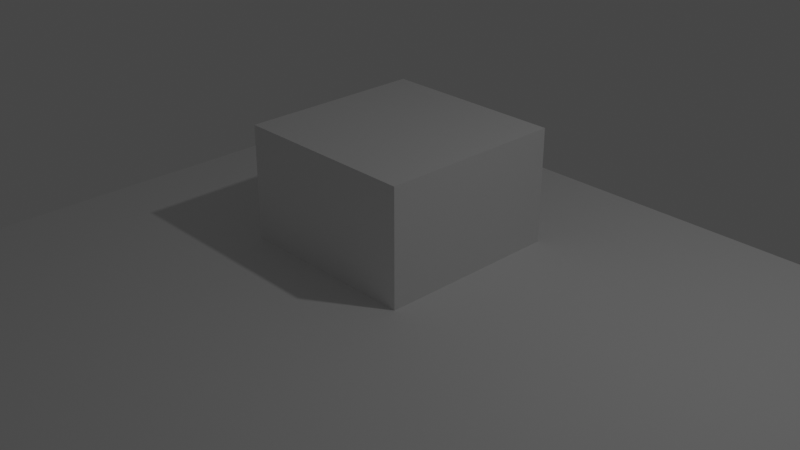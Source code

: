 # Source: 280-cycles.blend  (saved by Blender 2.80.29; exported with 4.5.12 LTS)
import bpy
from mathutils import Matrix  # noqa: F401  (used for matrix-valued properties, if any)

bpy.ops.wm.read_factory_settings(use_empty=True)
scene = bpy.context.scene
scene.name = 'Scene'

# ---- collections
col_collection = bpy.data.collections.new('Collection'); scene.collection.children.link(col_collection)

# ---- materials (node trees are filled in below, after node groups)
mat_material = bpy.data.materials.new('Material')
mat_material.alpha_threshold = 0.0
mat_material.roughness = 0.5
mat_material.line_color = (0.0, 0.0, 0.0, 1.0)

# ---- material node trees
mat_material.use_nodes = True; mat_material.node_tree.nodes.clear()
_N = mat_material.node_tree.nodes; _L = mat_material.node_tree.links
n0 = _N.new('ShaderNodeOutputMaterial'); n0.name = 'Material Output'; n0.location = (300, 300)
n1 = _N.new('ShaderNodeBsdfPrincipled'); n1.name = 'Principled BSDF'; n1.location = (10, 300)
n1.distribution = 'GGX'
n1.subsurface_method = 'BURLEY'
n1.inputs[3].default_value = 1.45
_L.new(n1.outputs[0], n0.inputs[0])
n0.is_active_output = True

# ---- world
world_world = bpy.data.worlds.new('World'); scene.world = world_world
world_world.color = (0.05088, 0.05088, 0.05088)
world_world.use_sun_shadow = False
world_world.sun_shadow_jitter_overblur = 0.0

# ---- cameras
cam_camera = bpy.data.cameras.new('Camera')
cam_camera.clip_end = 100.0
cam_camera.ortho_scale = 7.314
cam_camera.dof.focus_distance = 0.0

# ---- lights
light_lamp = bpy.data.lights.new('Lamp', 'POINT')
light_lamp.transmission_factor = 0.0
light_lamp.cutoff_distance = 30.0
light_lamp.energy = 100.0
light_lamp.shadow_buffer_clip_start = 1.001
light_lamp.shadow_soft_size = 0.1
light_lamp.shadow_maximum_resolution = 0.006
light_lamp.use_absolute_resolution = True

# ---- meshes
me_cube = bpy.data.meshes.new('Cube')
me_cube.from_pydata([(1.0, 1.0, 1.0), (1.0, 1.0, -1.0), (1.0, -1.0, 1.0), (1.0, -1.0, -1.0), (-1.0, 1.0, 1.0), (-1.0, 1.0, -1.0), (-1.0, -1.0, 1.0), (-1.0, -1.0, -1.0)], [], [(0, 4, 6, 2), (3, 2, 6, 7), (7, 6, 4, 5), (5, 1, 3, 7), (1, 0, 2, 3), (5, 4, 0, 1)])
_uv = me_cube.uv_layers.new(name='UVMap')
_uv.uv.foreach_set('vector', [0.375, 0.0, 0.625, 0.0, 0.625, 0.25, 0.375, 0.25, 0.375, 0.25, 0.625, 0.25, 0.625, 0.5, 0.375, 0.5, 0.375, 0.5, 0.625, 0.5, 0.625, 0.75, 0.375, 0.75, 0.375, 0.75, 0.625, 0.75, 0.625, 1.0, 0.375, 1.0, 0.125, 0.5, 0.375, 0.5, 0.375, 0.75, 0.125, 0.75, 0.625, 0.5, 0.875, 0.5, 0.875, 0.75, 0.625, 0.75])
me_cube.materials.append(mat_material)
me_cube.use_remesh_preserve_volume = False
me_cube.use_remesh_preserve_attributes = False
me_cube.use_mirror_vertex_groups = False
me_cube.update()
me_plane = bpy.data.meshes.new('Plane')
me_plane.from_pydata([(-1.0, -1.0, 0.0), (1.0, -1.0, 0.0), (-1.0, 1.0, 0.0), (1.0, 1.0, 0.0)], [], [(0, 1, 3, 2)])
_uv = me_plane.uv_layers.new(name='UVMap')
_uv.uv.foreach_set('vector', [0.0, 0.0, 1.0, 0.0, 1.0, 1.0, 0.0, 1.0])
me_plane.use_remesh_preserve_volume = False
me_plane.use_remesh_preserve_attributes = False
me_plane.use_mirror_vertex_groups = False
me_plane.update()

# ---- objects
ob_cube = bpy.data.objects.new('Cube', me_cube)
ob_lamp = bpy.data.objects.new('Lamp', light_lamp)
ob_camera = bpy.data.objects.new('Camera', cam_camera)
ob_plane = bpy.data.objects.new('Plane', me_plane)

# ---- transforms, parenting, visibility, modifiers, constraints
ob_cube.location = (0.0, 0.0, 0.0)
ob_cube.lock_rotations_4d = False
ob_cube.empty_display_type = 'ARROWS'
ob_cube.lineart.crease_threshold = 0.0
ob_lamp.location = (4.076, 1.005, 5.904)
ob_lamp.rotation_euler = (0.6503, 0.05522, 1.866)
ob_lamp.lock_rotations_4d = False
ob_lamp.empty_display_type = 'ARROWS'
ob_lamp.color = (0.0, 0.0, 0.0, 0.0)
ob_lamp.lineart.crease_threshold = 0.0
ob_camera.location = (7.359, -6.926, 4.958)
ob_camera.rotation_euler = (1.109, 0.0, 0.8149)
ob_camera.lock_rotations_4d = False
ob_camera.empty_display_type = 'ARROWS'
ob_camera.color = (0.0, 0.0, 0.0, 0.0)
ob_camera.display_type = 'WIRE'
ob_camera.lineart.crease_threshold = 0.0
ob_plane.location = (1.174, -1.732, -0.2372)
ob_plane.scale = (4.217, 4.217, 4.217)
ob_plane.lineart.crease_threshold = 0.0

# ---- collection membership
col_collection.objects.link(ob_cube)
col_collection.objects.link(ob_lamp)
col_collection.objects.link(ob_camera)
col_collection.objects.link(ob_plane)

# ---- scene / render settings (as saved in the file)
scene.camera = ob_camera
scene.frame_start = 1; scene.frame_end = 60; scene.frame_set(0)
scene.render.engine = 'CYCLES'
scene.cycles.use_denoising = False
scene.cycles.samples = 128
scene.cycles.sampling_pattern = 'TABULATED_SOBOL'
scene.cycles.use_adaptive_sampling = False
scene.cycles.use_light_tree = False
scene.view_settings.view_transform = 'Filmic'
bpy.context.view_layer.update()
